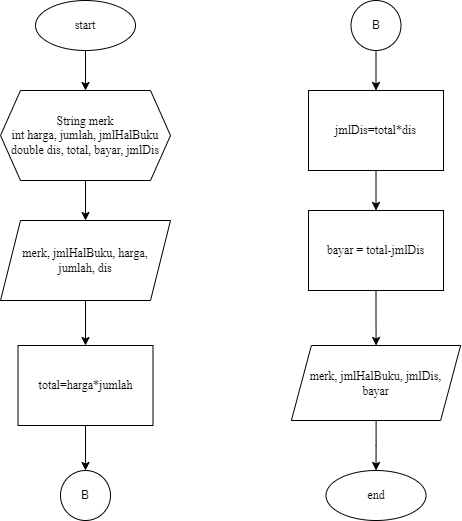

The diagram above was exported from draw.io. Its source (the exported page's mxGraphModel, read from the mxfile embedded in the PNG):
<mxGraphModel dx="1051" dy="557" grid="1" gridSize="10" guides="1" tooltips="1" connect="1" arrows="1" fold="1" page="1" pageScale="1" pageWidth="850" pageHeight="1100" math="0" shadow="0">
  <root>
    <mxCell id="0" />
    <mxCell id="1" parent="0" />
    <mxCell id="Fw5lrbPgnIcxgU9hdXDn-22" value="" style="edgeStyle=orthogonalEdgeStyle;rounded=0;orthogonalLoop=1;jettySize=auto;html=1;" edge="1" parent="1" source="Fw5lrbPgnIcxgU9hdXDn-3" target="Fw5lrbPgnIcxgU9hdXDn-17">
      <mxGeometry relative="1" as="geometry" />
    </mxCell>
    <mxCell id="Fw5lrbPgnIcxgU9hdXDn-3" value="jmlDis=total*dis" style="whiteSpace=wrap;html=1;fontFamily=Times New Roman;fontSize=12;" vertex="1" parent="1">
      <mxGeometry x="433.01" y="170" width="135" height="80" as="geometry" />
    </mxCell>
    <mxCell id="Fw5lrbPgnIcxgU9hdXDn-6" value="end" style="ellipse;whiteSpace=wrap;html=1;fontFamily=Times New Roman;fontSize=12;" vertex="1" parent="1">
      <mxGeometry x="450.51" y="550" width="100" height="50" as="geometry" />
    </mxCell>
    <mxCell id="Fw5lrbPgnIcxgU9hdXDn-7" value="" style="edgeStyle=orthogonalEdgeStyle;rounded=0;orthogonalLoop=1;jettySize=auto;html=1;" edge="1" parent="1" source="Fw5lrbPgnIcxgU9hdXDn-8" target="Fw5lrbPgnIcxgU9hdXDn-10">
      <mxGeometry relative="1" as="geometry" />
    </mxCell>
    <mxCell id="Fw5lrbPgnIcxgU9hdXDn-8" value="start" style="ellipse;whiteSpace=wrap;html=1;fontFamily=Times New Roman;fontSize=12;" vertex="1" parent="1">
      <mxGeometry x="160" y="80" width="100" height="50" as="geometry" />
    </mxCell>
    <mxCell id="Fw5lrbPgnIcxgU9hdXDn-9" value="" style="edgeStyle=orthogonalEdgeStyle;rounded=0;orthogonalLoop=1;jettySize=auto;html=1;fontFamily=Times New Roman;fontSize=12;" edge="1" parent="1" source="Fw5lrbPgnIcxgU9hdXDn-10" target="Fw5lrbPgnIcxgU9hdXDn-12">
      <mxGeometry relative="1" as="geometry" />
    </mxCell>
    <mxCell id="Fw5lrbPgnIcxgU9hdXDn-10" value="String merk&lt;br style=&quot;border-color: var(--border-color); font-size: 12px;&quot;&gt;int harga, jumlah, jmlHalBuku&lt;br style=&quot;border-color: var(--border-color); font-size: 12px;&quot;&gt;&lt;span style=&quot;font-size: 12px;&quot;&gt;double dis, total, bayar, jmlDis&lt;/span&gt;" style="shape=hexagon;perimeter=hexagonPerimeter2;whiteSpace=wrap;html=1;fixedSize=1;fontFamily=Times New Roman;fontSize=12;" vertex="1" parent="1">
      <mxGeometry x="125" y="170" width="170" height="90" as="geometry" />
    </mxCell>
    <mxCell id="Fw5lrbPgnIcxgU9hdXDn-29" value="" style="edgeStyle=orthogonalEdgeStyle;rounded=0;orthogonalLoop=1;jettySize=auto;html=1;" edge="1" parent="1" source="Fw5lrbPgnIcxgU9hdXDn-12" target="Fw5lrbPgnIcxgU9hdXDn-16">
      <mxGeometry relative="1" as="geometry" />
    </mxCell>
    <mxCell id="Fw5lrbPgnIcxgU9hdXDn-12" value="merk, jmlHalBuku, harga,&lt;br&gt;jumlah, dis" style="shape=parallelogram;perimeter=parallelogramPerimeter;whiteSpace=wrap;html=1;fixedSize=1;fontFamily=Times New Roman;fontSize=12;" vertex="1" parent="1">
      <mxGeometry x="125" y="300" width="170" height="80" as="geometry" />
    </mxCell>
    <mxCell id="Fw5lrbPgnIcxgU9hdXDn-13" value="B" style="ellipse;whiteSpace=wrap;html=1;aspect=fixed;align=center;" vertex="1" parent="1">
      <mxGeometry x="185" y="550" width="50" height="50" as="geometry" />
    </mxCell>
    <mxCell id="Fw5lrbPgnIcxgU9hdXDn-14" value="" style="edgeStyle=orthogonalEdgeStyle;rounded=0;orthogonalLoop=1;jettySize=auto;html=1;" edge="1" parent="1" source="Fw5lrbPgnIcxgU9hdXDn-15" target="Fw5lrbPgnIcxgU9hdXDn-3">
      <mxGeometry relative="1" as="geometry" />
    </mxCell>
    <mxCell id="Fw5lrbPgnIcxgU9hdXDn-15" value="B" style="ellipse;whiteSpace=wrap;html=1;aspect=fixed;align=center;" vertex="1" parent="1">
      <mxGeometry x="475.5" y="80" width="50" height="50" as="geometry" />
    </mxCell>
    <mxCell id="Fw5lrbPgnIcxgU9hdXDn-20" value="" style="edgeStyle=orthogonalEdgeStyle;rounded=0;orthogonalLoop=1;jettySize=auto;html=1;" edge="1" parent="1" source="Fw5lrbPgnIcxgU9hdXDn-16" target="Fw5lrbPgnIcxgU9hdXDn-13">
      <mxGeometry relative="1" as="geometry" />
    </mxCell>
    <mxCell id="Fw5lrbPgnIcxgU9hdXDn-16" value="total=harga*jumlah" style="whiteSpace=wrap;html=1;fontFamily=Times New Roman;fontSize=12;" vertex="1" parent="1">
      <mxGeometry x="142.5" y="425" width="135" height="80" as="geometry" />
    </mxCell>
    <mxCell id="Fw5lrbPgnIcxgU9hdXDn-26" value="" style="edgeStyle=orthogonalEdgeStyle;rounded=0;orthogonalLoop=1;jettySize=auto;html=1;" edge="1" parent="1" source="Fw5lrbPgnIcxgU9hdXDn-17" target="Fw5lrbPgnIcxgU9hdXDn-23">
      <mxGeometry relative="1" as="geometry" />
    </mxCell>
    <mxCell id="Fw5lrbPgnIcxgU9hdXDn-17" value="bayar = total-jmlDis" style="whiteSpace=wrap;html=1;fontFamily=Times New Roman;fontSize=12;" vertex="1" parent="1">
      <mxGeometry x="433.01" y="290" width="135" height="80" as="geometry" />
    </mxCell>
    <mxCell id="Fw5lrbPgnIcxgU9hdXDn-27" value="" style="edgeStyle=orthogonalEdgeStyle;rounded=0;orthogonalLoop=1;jettySize=auto;html=1;" edge="1" parent="1" source="Fw5lrbPgnIcxgU9hdXDn-23" target="Fw5lrbPgnIcxgU9hdXDn-6">
      <mxGeometry relative="1" as="geometry" />
    </mxCell>
    <mxCell id="Fw5lrbPgnIcxgU9hdXDn-23" value="merk, jmlHalBuku, jmlDis,&lt;br&gt;bayar" style="shape=parallelogram;perimeter=parallelogramPerimeter;whiteSpace=wrap;html=1;fixedSize=1;fontFamily=Times New Roman;fontSize=12;" vertex="1" parent="1">
      <mxGeometry x="415.88" y="425" width="169.25" height="75" as="geometry" />
    </mxCell>
  </root>
</mxGraphModel>